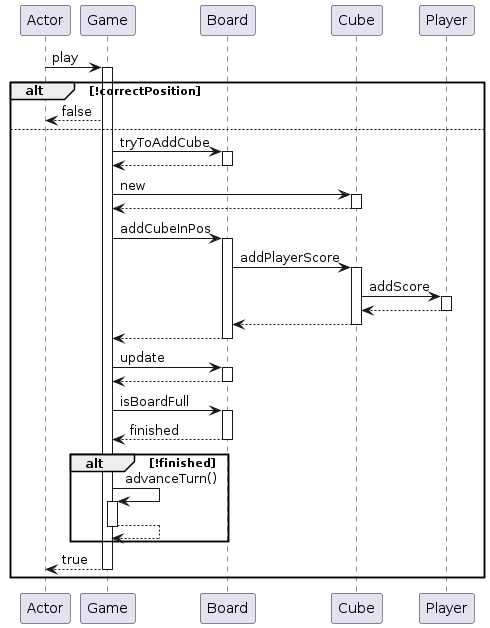

The diagram above was rendered by PlantUML. Its source (embedded in the PNG):
@startuml
participant Actor
Actor -> Game : play
activate Game
alt !correctPosition
Game --> Actor : false
else
Game -> Board : tryToAddCube
activate Board
Board --> Game
deactivate Board
Game -> Cube : new
activate Cube
Cube --> Game
deactivate Cube
Game -> Board : addCubeInPos
activate Board
Board -> Cube : addPlayerScore
activate Cube
Cube -> Player : addScore
activate Player
Player --> Cube
deactivate Player
Cube --> Board
deactivate Cube
Board --> Game
deactivate Board
Game -> Board : update
activate Board
Board --> Game
deactivate Board
Game -> Board : isBoardFull
activate Board
Board --> Game : finished
deactivate Board
alt !finished
Game -> Game : advanceTurn()
activate Game
Game --> Game 
deactivate Game
end
Game --> Actor : true
deactivate Game
end
@enduml